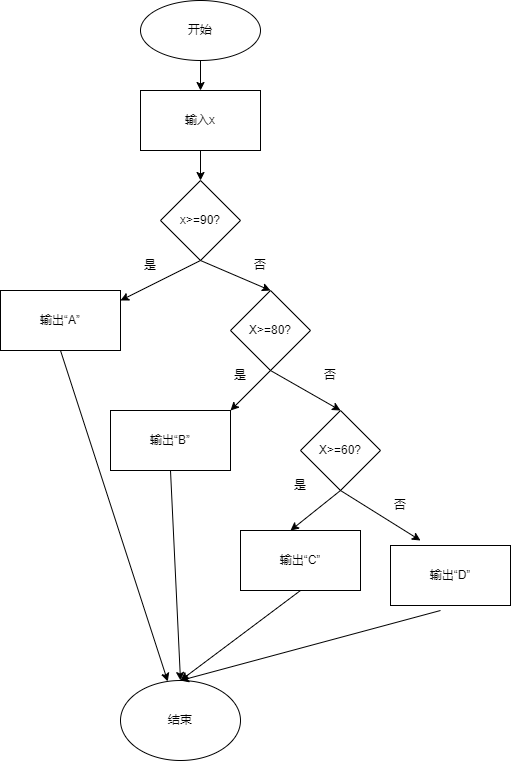

The diagram above was exported from draw.io. Its source (the exported page's mxGraphModel, read from the mxfile embedded in the PNG):
<mxGraphModel dx="1009" dy="926" grid="1" gridSize="10" guides="1" tooltips="1" connect="1" arrows="1" fold="1" page="1" pageScale="1" pageWidth="827" pageHeight="1169" math="0" shadow="0">
  <root>
    <mxCell id="0" />
    <mxCell id="1" parent="0" />
    <mxCell id="YofnUH5zjeFlCC5w6dgy-1" value="开始" style="ellipse;whiteSpace=wrap;html=1;" vertex="1" parent="1">
      <mxGeometry x="270" y="10" width="120" height="60" as="geometry" />
    </mxCell>
    <mxCell id="YofnUH5zjeFlCC5w6dgy-2" value="输入x" style="rounded=0;whiteSpace=wrap;html=1;" vertex="1" parent="1">
      <mxGeometry x="270" y="100" width="120" height="60" as="geometry" />
    </mxCell>
    <mxCell id="YofnUH5zjeFlCC5w6dgy-3" value="" style="endArrow=classic;html=1;rounded=0;exitX=0.5;exitY=1;exitDx=0;exitDy=0;" edge="1" parent="1" source="YofnUH5zjeFlCC5w6dgy-1" target="YofnUH5zjeFlCC5w6dgy-2">
      <mxGeometry width="50" height="50" relative="1" as="geometry">
        <mxPoint x="340" y="70" as="sourcePoint" />
        <mxPoint x="390" y="20" as="targetPoint" />
      </mxGeometry>
    </mxCell>
    <mxCell id="YofnUH5zjeFlCC5w6dgy-4" value="" style="endArrow=classic;html=1;rounded=0;" edge="1" parent="1">
      <mxGeometry width="50" height="50" relative="1" as="geometry">
        <mxPoint x="330" y="160" as="sourcePoint" />
        <mxPoint x="330" y="190" as="targetPoint" />
      </mxGeometry>
    </mxCell>
    <mxCell id="YofnUH5zjeFlCC5w6dgy-5" value="x&amp;gt;=90?" style="rhombus;whiteSpace=wrap;html=1;" vertex="1" parent="1">
      <mxGeometry x="290" y="190" width="80" height="80" as="geometry" />
    </mxCell>
    <mxCell id="YofnUH5zjeFlCC5w6dgy-6" value="" style="endArrow=classic;html=1;rounded=0;" edge="1" parent="1">
      <mxGeometry width="50" height="50" relative="1" as="geometry">
        <mxPoint x="330" y="270" as="sourcePoint" />
        <mxPoint x="250" y="310" as="targetPoint" />
      </mxGeometry>
    </mxCell>
    <mxCell id="YofnUH5zjeFlCC5w6dgy-7" value="输出“A”" style="rounded=0;whiteSpace=wrap;html=1;" vertex="1" parent="1">
      <mxGeometry x="130" y="300" width="120" height="60" as="geometry" />
    </mxCell>
    <mxCell id="YofnUH5zjeFlCC5w6dgy-8" value="" style="endArrow=classic;html=1;rounded=0;" edge="1" parent="1">
      <mxGeometry width="50" height="50" relative="1" as="geometry">
        <mxPoint x="330" y="270" as="sourcePoint" />
        <mxPoint x="400" y="300" as="targetPoint" />
      </mxGeometry>
    </mxCell>
    <mxCell id="YofnUH5zjeFlCC5w6dgy-9" value="X&amp;gt;=80?" style="rhombus;whiteSpace=wrap;html=1;" vertex="1" parent="1">
      <mxGeometry x="360" y="300" width="80" height="80" as="geometry" />
    </mxCell>
    <mxCell id="YofnUH5zjeFlCC5w6dgy-10" value="" style="endArrow=classic;html=1;rounded=0;" edge="1" parent="1">
      <mxGeometry width="50" height="50" relative="1" as="geometry">
        <mxPoint x="400" y="380" as="sourcePoint" />
        <mxPoint x="360" y="420" as="targetPoint" />
      </mxGeometry>
    </mxCell>
    <mxCell id="YofnUH5zjeFlCC5w6dgy-11" value="输出“B”" style="rounded=0;whiteSpace=wrap;html=1;" vertex="1" parent="1">
      <mxGeometry x="240" y="420" width="120" height="60" as="geometry" />
    </mxCell>
    <mxCell id="YofnUH5zjeFlCC5w6dgy-12" value="" style="endArrow=classic;html=1;rounded=0;" edge="1" parent="1">
      <mxGeometry width="50" height="50" relative="1" as="geometry">
        <mxPoint x="400" y="380" as="sourcePoint" />
        <mxPoint x="470" y="420" as="targetPoint" />
      </mxGeometry>
    </mxCell>
    <mxCell id="YofnUH5zjeFlCC5w6dgy-13" value="X&amp;gt;=60?" style="rhombus;whiteSpace=wrap;html=1;" vertex="1" parent="1">
      <mxGeometry x="430" y="420" width="80" height="80" as="geometry" />
    </mxCell>
    <mxCell id="YofnUH5zjeFlCC5w6dgy-14" value="" style="endArrow=classic;html=1;rounded=0;" edge="1" parent="1">
      <mxGeometry width="50" height="50" relative="1" as="geometry">
        <mxPoint x="470" y="500" as="sourcePoint" />
        <mxPoint x="420" y="540" as="targetPoint" />
      </mxGeometry>
    </mxCell>
    <mxCell id="YofnUH5zjeFlCC5w6dgy-15" value="输出“C”" style="rounded=0;whiteSpace=wrap;html=1;" vertex="1" parent="1">
      <mxGeometry x="370" y="540" width="120" height="60" as="geometry" />
    </mxCell>
    <mxCell id="YofnUH5zjeFlCC5w6dgy-16" value="" style="endArrow=classic;html=1;rounded=0;" edge="1" parent="1">
      <mxGeometry width="50" height="50" relative="1" as="geometry">
        <mxPoint x="470" y="500" as="sourcePoint" />
        <mxPoint x="550" y="550" as="targetPoint" />
      </mxGeometry>
    </mxCell>
    <mxCell id="YofnUH5zjeFlCC5w6dgy-18" value="输出“D”" style="rounded=0;whiteSpace=wrap;html=1;" vertex="1" parent="1">
      <mxGeometry x="520" y="555" width="120" height="60" as="geometry" />
    </mxCell>
    <mxCell id="YofnUH5zjeFlCC5w6dgy-19" value="结束" style="ellipse;whiteSpace=wrap;html=1;" vertex="1" parent="1">
      <mxGeometry x="250" y="690" width="120" height="80" as="geometry" />
    </mxCell>
    <mxCell id="YofnUH5zjeFlCC5w6dgy-20" value="" style="endArrow=classic;html=1;rounded=0;" edge="1" parent="1" target="YofnUH5zjeFlCC5w6dgy-19">
      <mxGeometry width="50" height="50" relative="1" as="geometry">
        <mxPoint x="190" y="360" as="sourcePoint" />
        <mxPoint x="240" y="310" as="targetPoint" />
      </mxGeometry>
    </mxCell>
    <mxCell id="YofnUH5zjeFlCC5w6dgy-21" value="" style="endArrow=classic;html=1;rounded=0;" edge="1" parent="1">
      <mxGeometry width="50" height="50" relative="1" as="geometry">
        <mxPoint x="300" y="480" as="sourcePoint" />
        <mxPoint x="310" y="690" as="targetPoint" />
      </mxGeometry>
    </mxCell>
    <mxCell id="YofnUH5zjeFlCC5w6dgy-22" value="" style="endArrow=classic;html=1;rounded=0;entryX=0.5;entryY=0;entryDx=0;entryDy=0;" edge="1" parent="1" target="YofnUH5zjeFlCC5w6dgy-19">
      <mxGeometry width="50" height="50" relative="1" as="geometry">
        <mxPoint x="430" y="600" as="sourcePoint" />
        <mxPoint x="480" y="550" as="targetPoint" />
      </mxGeometry>
    </mxCell>
    <mxCell id="YofnUH5zjeFlCC5w6dgy-23" value="" style="endArrow=classic;html=1;rounded=0;entryX=0.5;entryY=0;entryDx=0;entryDy=0;" edge="1" parent="1" target="YofnUH5zjeFlCC5w6dgy-19">
      <mxGeometry width="50" height="50" relative="1" as="geometry">
        <mxPoint x="570" y="620" as="sourcePoint" />
        <mxPoint x="620" y="570" as="targetPoint" />
      </mxGeometry>
    </mxCell>
    <mxCell id="YofnUH5zjeFlCC5w6dgy-24" value="是" style="text;html=1;align=center;verticalAlign=middle;whiteSpace=wrap;rounded=0;" vertex="1" parent="1">
      <mxGeometry x="250" y="260" width="60" height="30" as="geometry" />
    </mxCell>
    <mxCell id="YofnUH5zjeFlCC5w6dgy-25" value="否" style="text;html=1;align=center;verticalAlign=middle;whiteSpace=wrap;rounded=0;" vertex="1" parent="1">
      <mxGeometry x="360" y="260" width="60" height="30" as="geometry" />
    </mxCell>
    <mxCell id="YofnUH5zjeFlCC5w6dgy-26" value="是" style="text;html=1;align=center;verticalAlign=middle;whiteSpace=wrap;rounded=0;" vertex="1" parent="1">
      <mxGeometry x="340" y="370" width="60" height="30" as="geometry" />
    </mxCell>
    <mxCell id="YofnUH5zjeFlCC5w6dgy-27" value="否" style="text;html=1;align=center;verticalAlign=middle;whiteSpace=wrap;rounded=0;" vertex="1" parent="1">
      <mxGeometry x="430" y="370" width="60" height="30" as="geometry" />
    </mxCell>
    <mxCell id="YofnUH5zjeFlCC5w6dgy-28" value="是" style="text;html=1;align=center;verticalAlign=middle;whiteSpace=wrap;rounded=0;" vertex="1" parent="1">
      <mxGeometry x="400" y="480" width="60" height="30" as="geometry" />
    </mxCell>
    <mxCell id="YofnUH5zjeFlCC5w6dgy-29" value="否" style="text;html=1;align=center;verticalAlign=middle;whiteSpace=wrap;rounded=0;" vertex="1" parent="1">
      <mxGeometry x="500" y="500" width="60" height="30" as="geometry" />
    </mxCell>
  </root>
</mxGraphModel>